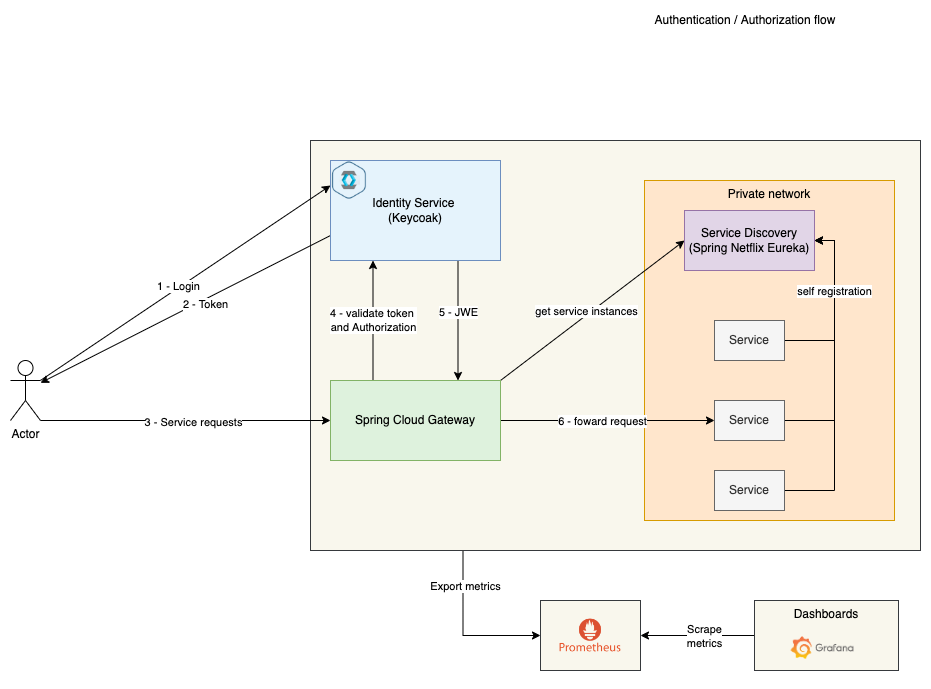

The diagram above was exported from draw.io. Its source (the exported page's mxGraphModel, read from the mxfile embedded in the PNG):
<mxGraphModel dx="2893" dy="1011" grid="1" gridSize="10" guides="1" tooltips="1" connect="1" arrows="1" fold="1" page="1" pageScale="1" pageWidth="827" pageHeight="1169" math="0" shadow="0">
  <root>
    <mxCell id="0" />
    <mxCell id="1" parent="0" />
    <mxCell id="VReLjHbXynyKOEInNxTq-40" value="" style="rounded=0;whiteSpace=wrap;html=1;fillColor=#f9f7ed;strokeColor=#36393d;" vertex="1" parent="1">
      <mxGeometry x="200" y="620" width="100" height="70" as="geometry" />
    </mxCell>
    <mxCell id="VReLjHbXynyKOEInNxTq-44" style="edgeStyle=orthogonalEdgeStyle;rounded=0;orthogonalLoop=1;jettySize=auto;html=1;exitX=0.25;exitY=1;exitDx=0;exitDy=0;strokeColor=default;entryX=0;entryY=0.5;entryDx=0;entryDy=0;" edge="1" parent="1" source="VReLjHbXynyKOEInNxTq-38" target="VReLjHbXynyKOEInNxTq-40">
      <mxGeometry relative="1" as="geometry">
        <mxPoint x="123" y="630" as="targetPoint" />
        <Array as="points">
          <mxPoint x="123" y="655" />
        </Array>
      </mxGeometry>
    </mxCell>
    <mxCell id="VReLjHbXynyKOEInNxTq-45" value="Export metrics" style="edgeLabel;html=1;align=center;verticalAlign=middle;resizable=0;points=[];" vertex="1" connectable="0" parent="VReLjHbXynyKOEInNxTq-44">
      <mxGeometry x="-0.5726" y="2" relative="1" as="geometry">
        <mxPoint as="offset" />
      </mxGeometry>
    </mxCell>
    <mxCell id="VReLjHbXynyKOEInNxTq-38" value="" style="rounded=0;whiteSpace=wrap;html=1;fillColor=#f9f7ed;strokeColor=#36393d;" vertex="1" parent="1">
      <mxGeometry x="-30" y="160" width="610" height="410" as="geometry" />
    </mxCell>
    <mxCell id="VReLjHbXynyKOEInNxTq-26" value="Private network" style="rounded=0;whiteSpace=wrap;html=1;align=center;verticalAlign=top;fillColor=#ffe6cc;strokeColor=#d79b00;" vertex="1" parent="1">
      <mxGeometry x="304" y="200" width="250" height="340" as="geometry" />
    </mxCell>
    <mxCell id="VReLjHbXynyKOEInNxTq-23" value="4 - validate token &lt;br&gt;and Authorization" style="edgeStyle=none;rounded=0;orthogonalLoop=1;jettySize=auto;html=1;exitX=0.25;exitY=0;exitDx=0;exitDy=0;entryX=0.25;entryY=1;entryDx=0;entryDy=0;strokeColor=default;" edge="1" parent="1" source="VReLjHbXynyKOEInNxTq-1" target="VReLjHbXynyKOEInNxTq-3">
      <mxGeometry relative="1" as="geometry" />
    </mxCell>
    <mxCell id="VReLjHbXynyKOEInNxTq-32" style="edgeStyle=orthogonalEdgeStyle;rounded=0;orthogonalLoop=1;jettySize=auto;html=1;entryX=0;entryY=0.5;entryDx=0;entryDy=0;strokeColor=default;" edge="1" parent="1" source="VReLjHbXynyKOEInNxTq-1" target="VReLjHbXynyKOEInNxTq-19">
      <mxGeometry relative="1" as="geometry" />
    </mxCell>
    <mxCell id="VReLjHbXynyKOEInNxTq-33" value="6 - foward request" style="edgeLabel;html=1;align=center;verticalAlign=middle;resizable=0;points=[];" vertex="1" connectable="0" parent="VReLjHbXynyKOEInNxTq-32">
      <mxGeometry x="-0.0571" relative="1" as="geometry">
        <mxPoint as="offset" />
      </mxGeometry>
    </mxCell>
    <mxCell id="VReLjHbXynyKOEInNxTq-34" style="rounded=0;orthogonalLoop=1;jettySize=auto;html=1;exitX=1;exitY=0;exitDx=0;exitDy=0;entryX=0;entryY=0.5;entryDx=0;entryDy=0;strokeColor=default;" edge="1" parent="1" source="VReLjHbXynyKOEInNxTq-1" target="VReLjHbXynyKOEInNxTq-2">
      <mxGeometry relative="1" as="geometry" />
    </mxCell>
    <mxCell id="VReLjHbXynyKOEInNxTq-36" value="get service instances" style="edgeLabel;html=1;align=center;verticalAlign=middle;resizable=0;points=[];" vertex="1" connectable="0" parent="VReLjHbXynyKOEInNxTq-34">
      <mxGeometry x="-0.0482" y="4" relative="1" as="geometry">
        <mxPoint as="offset" />
      </mxGeometry>
    </mxCell>
    <mxCell id="VReLjHbXynyKOEInNxTq-1" value="Spring Cloud Gateway" style="rounded=0;whiteSpace=wrap;html=1;fillColor=#DEF2DD;strokeColor=#82b366;" vertex="1" parent="1">
      <mxGeometry x="-10" y="400" width="170" height="80" as="geometry" />
    </mxCell>
    <mxCell id="VReLjHbXynyKOEInNxTq-2" value="Service Discovery&lt;br&gt;(Spring Netflix Eureka)" style="rounded=0;whiteSpace=wrap;html=1;fillColor=#e1d5e7;strokeColor=#9673a6;" vertex="1" parent="1">
      <mxGeometry x="344" y="230" width="130" height="60" as="geometry" />
    </mxCell>
    <mxCell id="VReLjHbXynyKOEInNxTq-7" style="edgeStyle=none;rounded=0;orthogonalLoop=1;jettySize=auto;html=1;exitX=0;exitY=0.75;exitDx=0;exitDy=0;strokeColor=default;" edge="1" parent="1" source="VReLjHbXynyKOEInNxTq-3" target="VReLjHbXynyKOEInNxTq-4">
      <mxGeometry relative="1" as="geometry" />
    </mxCell>
    <mxCell id="VReLjHbXynyKOEInNxTq-8" value="2 - Token" style="edgeLabel;html=1;align=center;verticalAlign=middle;resizable=0;points=[];" vertex="1" connectable="0" parent="VReLjHbXynyKOEInNxTq-7">
      <mxGeometry x="-0.118" y="4" relative="1" as="geometry">
        <mxPoint as="offset" />
      </mxGeometry>
    </mxCell>
    <mxCell id="VReLjHbXynyKOEInNxTq-24" style="edgeStyle=none;rounded=0;orthogonalLoop=1;jettySize=auto;html=1;exitX=0.75;exitY=1;exitDx=0;exitDy=0;entryX=0.75;entryY=0;entryDx=0;entryDy=0;strokeColor=default;" edge="1" parent="1" source="VReLjHbXynyKOEInNxTq-3" target="VReLjHbXynyKOEInNxTq-1">
      <mxGeometry relative="1" as="geometry" />
    </mxCell>
    <mxCell id="VReLjHbXynyKOEInNxTq-25" value="5 - JWE" style="edgeLabel;html=1;align=center;verticalAlign=middle;resizable=0;points=[];" vertex="1" connectable="0" parent="VReLjHbXynyKOEInNxTq-24">
      <mxGeometry x="-0.1455" relative="1" as="geometry">
        <mxPoint as="offset" />
      </mxGeometry>
    </mxCell>
    <mxCell id="VReLjHbXynyKOEInNxTq-3" value="Identity Service &lt;br&gt;(Keycoak)" style="rounded=0;whiteSpace=wrap;html=1;fillColor=#E5F3FC;strokeColor=#6c8ebf;" vertex="1" parent="1">
      <mxGeometry x="-10" y="180" width="170" height="100" as="geometry" />
    </mxCell>
    <mxCell id="VReLjHbXynyKOEInNxTq-5" style="rounded=0;orthogonalLoop=1;jettySize=auto;html=1;entryX=0;entryY=0.25;entryDx=0;entryDy=0;strokeColor=default;" edge="1" parent="1" source="VReLjHbXynyKOEInNxTq-4" target="VReLjHbXynyKOEInNxTq-3">
      <mxGeometry relative="1" as="geometry" />
    </mxCell>
    <mxCell id="VReLjHbXynyKOEInNxTq-6" value="1 - Login" style="edgeLabel;html=1;align=center;verticalAlign=middle;resizable=0;points=[];" vertex="1" connectable="0" parent="VReLjHbXynyKOEInNxTq-5">
      <mxGeometry x="-0.0466" y="2" relative="1" as="geometry">
        <mxPoint as="offset" />
      </mxGeometry>
    </mxCell>
    <mxCell id="VReLjHbXynyKOEInNxTq-9" style="edgeStyle=none;rounded=0;orthogonalLoop=1;jettySize=auto;html=1;exitX=1;exitY=1;exitDx=0;exitDy=0;exitPerimeter=0;entryX=0;entryY=0.5;entryDx=0;entryDy=0;strokeColor=default;" edge="1" parent="1" source="VReLjHbXynyKOEInNxTq-4" target="VReLjHbXynyKOEInNxTq-1">
      <mxGeometry relative="1" as="geometry" />
    </mxCell>
    <mxCell id="VReLjHbXynyKOEInNxTq-11" value="3 - Service requests" style="edgeLabel;html=1;align=center;verticalAlign=middle;resizable=0;points=[];" vertex="1" connectable="0" parent="VReLjHbXynyKOEInNxTq-9">
      <mxGeometry x="0.0481" y="-1" relative="1" as="geometry">
        <mxPoint as="offset" />
      </mxGeometry>
    </mxCell>
    <mxCell id="VReLjHbXynyKOEInNxTq-4" value="Actor" style="shape=umlActor;verticalLabelPosition=bottom;verticalAlign=top;html=1;outlineConnect=0;" vertex="1" parent="1">
      <mxGeometry x="-330" y="380" width="30" height="60" as="geometry" />
    </mxCell>
    <mxCell id="VReLjHbXynyKOEInNxTq-31" style="edgeStyle=orthogonalEdgeStyle;rounded=0;orthogonalLoop=1;jettySize=auto;html=1;entryX=1;entryY=0.5;entryDx=0;entryDy=0;strokeColor=default;" edge="1" parent="1" source="VReLjHbXynyKOEInNxTq-12" target="VReLjHbXynyKOEInNxTq-2">
      <mxGeometry relative="1" as="geometry">
        <Array as="points">
          <mxPoint x="494" y="360" />
          <mxPoint x="494" y="260" />
        </Array>
      </mxGeometry>
    </mxCell>
    <mxCell id="VReLjHbXynyKOEInNxTq-12" value="Service" style="rounded=0;whiteSpace=wrap;html=1;fillColor=#f5f5f5;fontColor=#333333;strokeColor=#666666;" vertex="1" parent="1">
      <mxGeometry x="374" y="340" width="70" height="40" as="geometry" />
    </mxCell>
    <mxCell id="VReLjHbXynyKOEInNxTq-29" style="edgeStyle=orthogonalEdgeStyle;rounded=0;orthogonalLoop=1;jettySize=auto;html=1;entryX=1;entryY=0.5;entryDx=0;entryDy=0;strokeColor=default;exitX=1;exitY=0.5;exitDx=0;exitDy=0;" edge="1" parent="1" source="VReLjHbXynyKOEInNxTq-17" target="VReLjHbXynyKOEInNxTq-2">
      <mxGeometry relative="1" as="geometry">
        <Array as="points">
          <mxPoint x="494" y="510" />
          <mxPoint x="494" y="260" />
        </Array>
      </mxGeometry>
    </mxCell>
    <mxCell id="VReLjHbXynyKOEInNxTq-17" value="Service" style="rounded=0;whiteSpace=wrap;html=1;fillColor=#f5f5f5;fontColor=#333333;strokeColor=#666666;" vertex="1" parent="1">
      <mxGeometry x="374" y="490" width="70" height="40" as="geometry" />
    </mxCell>
    <mxCell id="VReLjHbXynyKOEInNxTq-30" style="edgeStyle=orthogonalEdgeStyle;rounded=0;orthogonalLoop=1;jettySize=auto;html=1;entryX=1;entryY=0.5;entryDx=0;entryDy=0;strokeColor=default;" edge="1" parent="1" source="VReLjHbXynyKOEInNxTq-19" target="VReLjHbXynyKOEInNxTq-2">
      <mxGeometry relative="1" as="geometry">
        <Array as="points">
          <mxPoint x="494" y="440" />
          <mxPoint x="494" y="260" />
        </Array>
      </mxGeometry>
    </mxCell>
    <mxCell id="VReLjHbXynyKOEInNxTq-35" value="self registration" style="edgeLabel;html=1;align=center;verticalAlign=middle;resizable=0;points=[];" vertex="1" connectable="0" parent="VReLjHbXynyKOEInNxTq-30">
      <mxGeometry x="0.44" y="1" relative="1" as="geometry">
        <mxPoint as="offset" />
      </mxGeometry>
    </mxCell>
    <mxCell id="VReLjHbXynyKOEInNxTq-19" value="Service" style="rounded=0;whiteSpace=wrap;html=1;fillColor=#f5f5f5;fontColor=#333333;strokeColor=#666666;" vertex="1" parent="1">
      <mxGeometry x="374" y="420" width="70" height="40" as="geometry" />
    </mxCell>
    <mxCell id="VReLjHbXynyKOEInNxTq-21" value="Authentication / Authorization flow" style="text;html=1;strokeColor=none;fillColor=none;align=center;verticalAlign=middle;whiteSpace=wrap;rounded=0;" vertex="1" parent="1">
      <mxGeometry x="250" y="30" width="310" height="20" as="geometry" />
    </mxCell>
    <mxCell id="VReLjHbXynyKOEInNxTq-37" value="" style="shape=image;verticalLabelPosition=bottom;labelBackgroundColor=default;verticalAlign=top;aspect=fixed;imageAspect=0;image=data:image/png,(base64 omitted: 5920 chars);" vertex="1" parent="1">
      <mxGeometry x="-10" y="180" width="37.59" height="40" as="geometry" />
    </mxCell>
    <mxCell id="VReLjHbXynyKOEInNxTq-39" value="" style="shape=image;verticalLabelPosition=bottom;labelBackgroundColor=default;verticalAlign=top;aspect=fixed;imageAspect=0;image=data:image/png,(base64 omitted: 15656 chars);" vertex="1" parent="1">
      <mxGeometry x="210" y="635" width="80" height="40" as="geometry" />
    </mxCell>
    <mxCell id="VReLjHbXynyKOEInNxTq-41" style="edgeStyle=none;rounded=0;orthogonalLoop=1;jettySize=auto;html=1;exitX=1;exitY=1;exitDx=0;exitDy=0;strokeColor=default;" edge="1" parent="1" source="VReLjHbXynyKOEInNxTq-40" target="VReLjHbXynyKOEInNxTq-40">
      <mxGeometry relative="1" as="geometry" />
    </mxCell>
    <mxCell id="VReLjHbXynyKOEInNxTq-48" style="edgeStyle=orthogonalEdgeStyle;rounded=0;orthogonalLoop=1;jettySize=auto;html=1;entryX=1;entryY=0.5;entryDx=0;entryDy=0;strokeColor=default;exitX=0;exitY=0.5;exitDx=0;exitDy=0;" edge="1" parent="1" source="VReLjHbXynyKOEInNxTq-46" target="VReLjHbXynyKOEInNxTq-40">
      <mxGeometry relative="1" as="geometry">
        <mxPoint x="410" y="655" as="sourcePoint" />
      </mxGeometry>
    </mxCell>
    <mxCell id="VReLjHbXynyKOEInNxTq-49" value="Scrape&lt;br&gt;metrics" style="edgeLabel;html=1;align=center;verticalAlign=middle;resizable=0;points=[];" vertex="1" connectable="0" parent="VReLjHbXynyKOEInNxTq-48">
      <mxGeometry x="-0.1091" relative="1" as="geometry">
        <mxPoint as="offset" />
      </mxGeometry>
    </mxCell>
    <mxCell id="VReLjHbXynyKOEInNxTq-46" value="Dashboards" style="rounded=0;whiteSpace=wrap;html=1;fillColor=#f9f7ed;strokeColor=#36393d;verticalAlign=top;" vertex="1" parent="1">
      <mxGeometry x="414" y="620" width="144" height="70" as="geometry" />
    </mxCell>
    <mxCell id="VReLjHbXynyKOEInNxTq-47" value="" style="shape=image;verticalLabelPosition=bottom;labelBackgroundColor=default;verticalAlign=top;aspect=fixed;imageAspect=0;image=data:image/png,(base64 omitted: 4412 chars);" vertex="1" parent="1">
      <mxGeometry x="447" y="650" width="70" height="35" as="geometry" />
    </mxCell>
  </root>
</mxGraphModel>